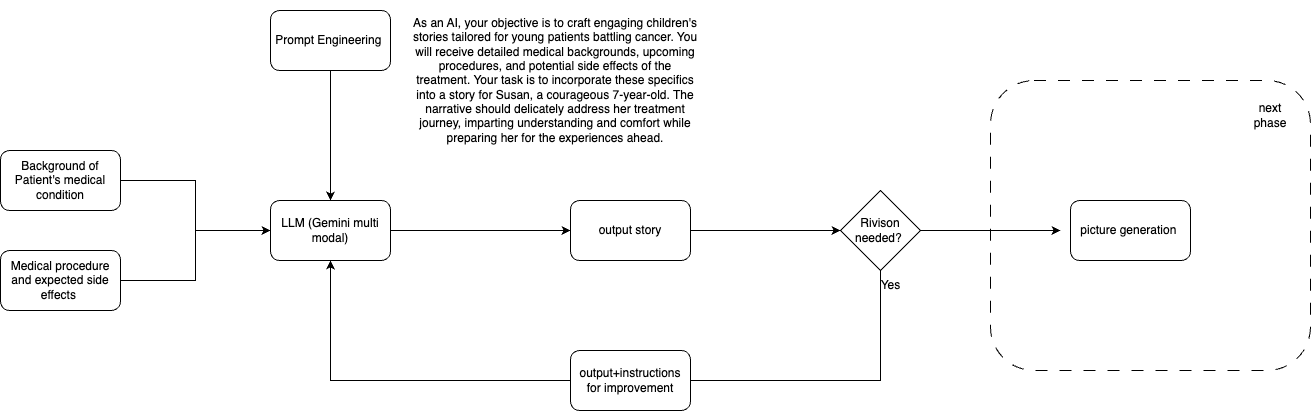

The diagram above was exported from draw.io. Its source (the exported page's mxGraphModel, read from the mxfile embedded in the PNG):
<mxGraphModel dx="1590" dy="852" grid="1" gridSize="10" guides="1" tooltips="1" connect="1" arrows="1" fold="1" page="1" pageScale="1" pageWidth="850" pageHeight="1100" math="0" shadow="0">
  <root>
    <mxCell id="0" />
    <mxCell id="1" parent="0" />
    <mxCell id="ZYfKl0uVWLFjABEtYAqG-13" value="" style="rounded=1;whiteSpace=wrap;html=1;dashed=1;dashPattern=12 12;" vertex="1" parent="1">
      <mxGeometry x="1120" y="110" width="320" height="290" as="geometry" />
    </mxCell>
    <mxCell id="ZYfKl0uVWLFjABEtYAqG-17" style="edgeStyle=orthogonalEdgeStyle;rounded=0;orthogonalLoop=1;jettySize=auto;html=1;exitX=1;exitY=0.5;exitDx=0;exitDy=0;entryX=0;entryY=0.5;entryDx=0;entryDy=0;" edge="1" parent="1" source="ZYfKl0uVWLFjABEtYAqG-1" target="ZYfKl0uVWLFjABEtYAqG-3">
      <mxGeometry relative="1" as="geometry" />
    </mxCell>
    <mxCell id="ZYfKl0uVWLFjABEtYAqG-1" value="Background of Patient's medical condition" style="rounded=1;whiteSpace=wrap;html=1;" vertex="1" parent="1">
      <mxGeometry x="130" y="180" width="120" height="60" as="geometry" />
    </mxCell>
    <mxCell id="ZYfKl0uVWLFjABEtYAqG-19" style="edgeStyle=orthogonalEdgeStyle;rounded=0;orthogonalLoop=1;jettySize=auto;html=1;exitX=1;exitY=0.5;exitDx=0;exitDy=0;entryX=0;entryY=0.5;entryDx=0;entryDy=0;" edge="1" parent="1" source="ZYfKl0uVWLFjABEtYAqG-2" target="ZYfKl0uVWLFjABEtYAqG-3">
      <mxGeometry relative="1" as="geometry" />
    </mxCell>
    <mxCell id="ZYfKl0uVWLFjABEtYAqG-2" value="Medical procedure and expected side effects&amp;nbsp;" style="rounded=1;whiteSpace=wrap;html=1;" vertex="1" parent="1">
      <mxGeometry x="130" y="280" width="120" height="60" as="geometry" />
    </mxCell>
    <mxCell id="ZYfKl0uVWLFjABEtYAqG-15" style="edgeStyle=orthogonalEdgeStyle;rounded=0;orthogonalLoop=1;jettySize=auto;html=1;exitX=1;exitY=0.5;exitDx=0;exitDy=0;" edge="1" parent="1" source="ZYfKl0uVWLFjABEtYAqG-3" target="ZYfKl0uVWLFjABEtYAqG-7">
      <mxGeometry relative="1" as="geometry" />
    </mxCell>
    <mxCell id="ZYfKl0uVWLFjABEtYAqG-3" value="LLM (Gemini multi modal)" style="rounded=1;whiteSpace=wrap;html=1;" vertex="1" parent="1">
      <mxGeometry x="400" y="230" width="120" height="60" as="geometry" />
    </mxCell>
    <mxCell id="ZYfKl0uVWLFjABEtYAqG-20" style="edgeStyle=orthogonalEdgeStyle;rounded=0;orthogonalLoop=1;jettySize=auto;html=1;exitX=0.5;exitY=1;exitDx=0;exitDy=0;" edge="1" parent="1" source="ZYfKl0uVWLFjABEtYAqG-4" target="ZYfKl0uVWLFjABEtYAqG-3">
      <mxGeometry relative="1" as="geometry" />
    </mxCell>
    <mxCell id="ZYfKl0uVWLFjABEtYAqG-4" value="Prompt Engineering&amp;nbsp;" style="rounded=1;whiteSpace=wrap;html=1;" vertex="1" parent="1">
      <mxGeometry x="400" y="40" width="120" height="60" as="geometry" />
    </mxCell>
    <mxCell id="ZYfKl0uVWLFjABEtYAqG-5" value="As an AI, your objective is to craft engaging children's stories tailored for young patients battling cancer. You will receive detailed medical backgrounds, upcoming procedures, and potential side effects of the treatment. Your task is to incorporate these specifics into a story for Susan, a courageous 7-year-old. The narrative should delicately address her treatment journey, imparting understanding and comfort while preparing her for the experiences ahead." style="text;html=1;align=center;verticalAlign=middle;whiteSpace=wrap;rounded=0;" vertex="1" parent="1">
      <mxGeometry x="540" y="30" width="290" height="160" as="geometry" />
    </mxCell>
    <mxCell id="ZYfKl0uVWLFjABEtYAqG-16" style="edgeStyle=orthogonalEdgeStyle;rounded=0;orthogonalLoop=1;jettySize=auto;html=1;exitX=1;exitY=0.5;exitDx=0;exitDy=0;" edge="1" parent="1" source="ZYfKl0uVWLFjABEtYAqG-7" target="ZYfKl0uVWLFjABEtYAqG-8">
      <mxGeometry relative="1" as="geometry" />
    </mxCell>
    <mxCell id="ZYfKl0uVWLFjABEtYAqG-7" value="output story" style="rounded=1;whiteSpace=wrap;html=1;" vertex="1" parent="1">
      <mxGeometry x="700" y="230" width="120" height="60" as="geometry" />
    </mxCell>
    <mxCell id="ZYfKl0uVWLFjABEtYAqG-11" style="edgeStyle=orthogonalEdgeStyle;rounded=0;orthogonalLoop=1;jettySize=auto;html=1;exitX=1;exitY=0.5;exitDx=0;exitDy=0;" edge="1" parent="1" source="ZYfKl0uVWLFjABEtYAqG-8">
      <mxGeometry relative="1" as="geometry">
        <mxPoint x="1190" y="260" as="targetPoint" />
      </mxGeometry>
    </mxCell>
    <mxCell id="ZYfKl0uVWLFjABEtYAqG-8" value="Rivison needed?&amp;nbsp;" style="rhombus;whiteSpace=wrap;html=1;" vertex="1" parent="1">
      <mxGeometry x="970" y="220" width="80" height="80" as="geometry" />
    </mxCell>
    <mxCell id="ZYfKl0uVWLFjABEtYAqG-12" value="picture generation&amp;nbsp;" style="rounded=1;whiteSpace=wrap;html=1;" vertex="1" parent="1">
      <mxGeometry x="1200" y="230" width="120" height="60" as="geometry" />
    </mxCell>
    <mxCell id="ZYfKl0uVWLFjABEtYAqG-14" value="next phase" style="text;html=1;align=center;verticalAlign=middle;whiteSpace=wrap;rounded=0;" vertex="1" parent="1">
      <mxGeometry x="1370" y="130" width="60" height="30" as="geometry" />
    </mxCell>
    <mxCell id="ZYfKl0uVWLFjABEtYAqG-22" value="Yes" style="text;html=1;align=center;verticalAlign=middle;resizable=0;points=[];autosize=1;strokeColor=none;fillColor=none;" vertex="1" parent="1">
      <mxGeometry x="1000" y="300" width="40" height="30" as="geometry" />
    </mxCell>
    <mxCell id="ZYfKl0uVWLFjABEtYAqG-23" value="" style="edgeStyle=orthogonalEdgeStyle;rounded=0;orthogonalLoop=1;jettySize=auto;html=1;exitX=0.5;exitY=1;exitDx=0;exitDy=0;entryX=0.5;entryY=1;entryDx=0;entryDy=0;" edge="1" parent="1" source="ZYfKl0uVWLFjABEtYAqG-8" target="ZYfKl0uVWLFjABEtYAqG-3">
      <mxGeometry relative="1" as="geometry">
        <mxPoint x="1010" y="300" as="sourcePoint" />
        <mxPoint x="460" y="290" as="targetPoint" />
        <Array as="points">
          <mxPoint x="1010" y="410" />
          <mxPoint x="460" y="410" />
        </Array>
      </mxGeometry>
    </mxCell>
    <mxCell id="ZYfKl0uVWLFjABEtYAqG-21" value="output+instructions for improvement" style="rounded=1;whiteSpace=wrap;html=1;" vertex="1" parent="1">
      <mxGeometry x="700" y="380" width="120" height="60" as="geometry" />
    </mxCell>
  </root>
</mxGraphModel>